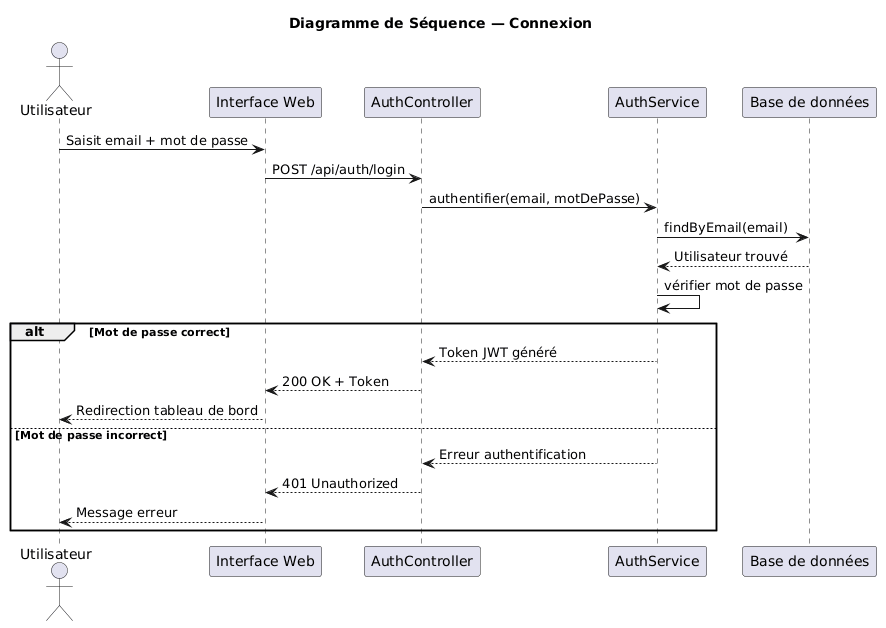

The diagram above was rendered by PlantUML. Its source (embedded in the PNG):
@startuml
title Diagramme de Séquence — Connexion

actor Utilisateur as U
participant "Interface Web" as IW
participant "AuthController" as AC
participant "AuthService" as AS
participant "Base de données" as BD

U -> IW : Saisit email + mot de passe
IW -> AC : POST /api/auth/login
AC -> AS : authentifier(email, motDePasse)
AS -> BD : findByEmail(email)
BD --> AS : Utilisateur trouvé
AS -> AS : vérifier mot de passe
alt Mot de passe correct
  AS --> AC : Token JWT généré
  AC --> IW : 200 OK + Token
  IW --> U : Redirection tableau de bord
else Mot de passe incorrect
  AS --> AC : Erreur authentification
  AC --> IW : 401 Unauthorized
  IW --> U : Message erreur
end
@enduml